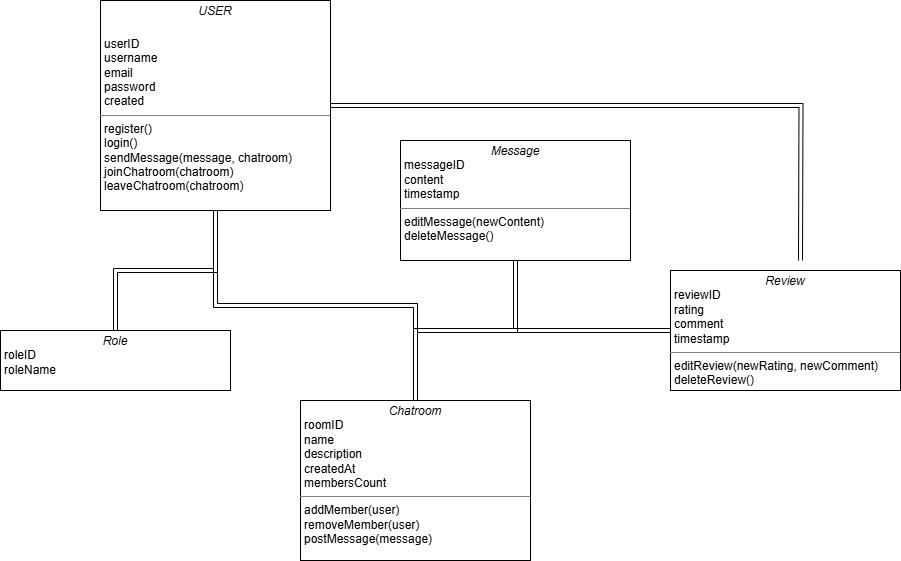

The diagram above was exported from draw.io. Its source (the exported page's mxGraphModel, read from the mxfile embedded in the PNG):
<mxGraphModel dx="1642" dy="1097" grid="1" gridSize="10" guides="1" tooltips="1" connect="1" arrows="1" fold="1" page="1" pageScale="1" pageWidth="850" pageHeight="1100" math="0" shadow="0">
  <root>
    <mxCell id="0" />
    <mxCell id="1" parent="0" />
    <mxCell id="RJ_AThzWOHziLqg0N0Y4-16" style="edgeStyle=orthogonalEdgeStyle;rounded=0;orthogonalLoop=1;jettySize=auto;html=1;shape=link;" edge="1" parent="1" source="RJ_AThzWOHziLqg0N0Y4-2" target="RJ_AThzWOHziLqg0N0Y4-4">
      <mxGeometry relative="1" as="geometry" />
    </mxCell>
    <mxCell id="RJ_AThzWOHziLqg0N0Y4-19" style="edgeStyle=orthogonalEdgeStyle;rounded=0;orthogonalLoop=1;jettySize=auto;html=1;shape=link;" edge="1" parent="1" source="RJ_AThzWOHziLqg0N0Y4-2">
      <mxGeometry relative="1" as="geometry">
        <mxPoint x="730" y="380" as="targetPoint" />
      </mxGeometry>
    </mxCell>
    <mxCell id="RJ_AThzWOHziLqg0N0Y4-2" value="&lt;p style=&quot;margin:0px;margin-top:4px;text-align:center;&quot;&gt;&lt;i&gt;USER&lt;/i&gt;&lt;/p&gt;&lt;p style=&quot;margin:0px;margin-top:4px;text-align:center;&quot;&gt;&lt;i&gt;&lt;br&gt;&lt;/i&gt;&lt;/p&gt;&lt;p style=&quot;margin:0px;margin-left:4px;&quot;&gt;userID&lt;br&gt;username&lt;/p&gt;&lt;p style=&quot;margin:0px;margin-left:4px;&quot;&gt;email&lt;/p&gt;&lt;p style=&quot;margin:0px;margin-left:4px;&quot;&gt;password&lt;/p&gt;&lt;p style=&quot;margin:0px;margin-left:4px;&quot;&gt;created&lt;/p&gt;&lt;hr size=&quot;1&quot; style=&quot;border-style:solid;&quot;&gt;&lt;p style=&quot;margin:0px;margin-left:4px;&quot;&gt;register()&lt;/p&gt;&lt;p style=&quot;margin:0px;margin-left:4px;&quot;&gt;login()&lt;/p&gt;&lt;p style=&quot;margin:0px;margin-left:4px;&quot;&gt;sendMessage(message, chatroom)&lt;br&gt;joinChatroom(chatroom)&lt;/p&gt;&lt;p style=&quot;margin:0px;margin-left:4px;&quot;&gt;leaveChatroom(chatroom)&lt;/p&gt;" style="verticalAlign=top;align=left;overflow=fill;html=1;whiteSpace=wrap;" vertex="1" parent="1">
      <mxGeometry x="30" y="120" width="230" height="210" as="geometry" />
    </mxCell>
    <mxCell id="RJ_AThzWOHziLqg0N0Y4-4" value="&lt;p style=&quot;margin:0px;margin-top:4px;text-align:center;&quot;&gt;&lt;i&gt;Chatroom&lt;/i&gt;&lt;/p&gt;&lt;p style=&quot;margin:0px;margin-left:4px;&quot;&gt;roomID&lt;/p&gt;&lt;p style=&quot;margin:0px;margin-left:4px;&quot;&gt;name&lt;/p&gt;&lt;p style=&quot;margin:0px;margin-left:4px;&quot;&gt;description&lt;/p&gt;&lt;p style=&quot;margin:0px;margin-left:4px;&quot;&gt;createdAt&lt;/p&gt;&lt;p style=&quot;margin:0px;margin-left:4px;&quot;&gt;membersCount&lt;/p&gt;&lt;hr size=&quot;1&quot; style=&quot;border-style:solid;&quot;&gt;&lt;p style=&quot;margin:0px;margin-left:4px;&quot;&gt;addMember(user)&lt;/p&gt;&lt;p style=&quot;margin:0px;margin-left:4px;&quot;&gt;removeMember(user)&lt;/p&gt;&lt;p style=&quot;margin:0px;margin-left:4px;&quot;&gt;postMessage(message)&lt;/p&gt;" style="verticalAlign=top;align=left;overflow=fill;html=1;whiteSpace=wrap;" vertex="1" parent="1">
      <mxGeometry x="230" y="520" width="230" height="160" as="geometry" />
    </mxCell>
    <mxCell id="RJ_AThzWOHziLqg0N0Y4-17" style="edgeStyle=orthogonalEdgeStyle;rounded=0;orthogonalLoop=1;jettySize=auto;html=1;entryX=0.5;entryY=0;entryDx=0;entryDy=0;shape=link;" edge="1" parent="1" source="RJ_AThzWOHziLqg0N0Y4-5" target="RJ_AThzWOHziLqg0N0Y4-4">
      <mxGeometry relative="1" as="geometry" />
    </mxCell>
    <mxCell id="RJ_AThzWOHziLqg0N0Y4-5" value="&lt;p style=&quot;margin:0px;margin-top:4px;text-align:center;&quot;&gt;&lt;i&gt;Message&lt;/i&gt;&lt;/p&gt;&lt;p style=&quot;margin:0px;margin-left:4px;&quot;&gt;messageID&lt;/p&gt;&lt;p style=&quot;margin:0px;margin-left:4px;&quot;&gt;content&lt;/p&gt;&lt;p style=&quot;margin:0px;margin-left:4px;&quot;&gt;timestamp&lt;/p&gt;&lt;hr size=&quot;1&quot; style=&quot;border-style:solid;&quot;&gt;&lt;p style=&quot;margin:0px;margin-left:4px;&quot;&gt;editMessage(newContent)&lt;/p&gt;&lt;p style=&quot;margin:0px;margin-left:4px;&quot;&gt;deleteMessage()&lt;/p&gt;" style="verticalAlign=top;align=left;overflow=fill;html=1;whiteSpace=wrap;" vertex="1" parent="1">
      <mxGeometry x="330" y="260" width="230" height="120" as="geometry" />
    </mxCell>
    <mxCell id="RJ_AThzWOHziLqg0N0Y4-18" style="edgeStyle=orthogonalEdgeStyle;rounded=0;orthogonalLoop=1;jettySize=auto;html=1;shape=link;" edge="1" parent="1" source="RJ_AThzWOHziLqg0N0Y4-6" target="RJ_AThzWOHziLqg0N0Y4-2">
      <mxGeometry relative="1" as="geometry" />
    </mxCell>
    <mxCell id="RJ_AThzWOHziLqg0N0Y4-6" value="&lt;p style=&quot;margin:0px;margin-top:4px;text-align:center;&quot;&gt;&lt;span style=&quot;background-color: initial; text-align: left;&quot;&gt;&lt;i&gt;Role&lt;/i&gt;&lt;/span&gt;&lt;/p&gt;&lt;p style=&quot;margin:0px;margin-left:4px;&quot;&gt;roleID&lt;/p&gt;&lt;p style=&quot;margin:0px;margin-left:4px;&quot;&gt;roleName&lt;/p&gt;&lt;p style=&quot;margin:0px;margin-left:4px;&quot;&gt;&lt;br&gt;&lt;/p&gt;" style="verticalAlign=top;align=left;overflow=fill;html=1;whiteSpace=wrap;" vertex="1" parent="1">
      <mxGeometry x="-70" y="450" width="230" height="60" as="geometry" />
    </mxCell>
    <mxCell id="RJ_AThzWOHziLqg0N0Y4-15" style="edgeStyle=orthogonalEdgeStyle;rounded=0;orthogonalLoop=1;jettySize=auto;html=1;shape=link;" edge="1" parent="1" source="RJ_AThzWOHziLqg0N0Y4-8" target="RJ_AThzWOHziLqg0N0Y4-4">
      <mxGeometry relative="1" as="geometry" />
    </mxCell>
    <mxCell id="RJ_AThzWOHziLqg0N0Y4-8" value="&lt;p style=&quot;margin:0px;margin-top:4px;text-align:center;&quot;&gt;&lt;i&gt;Review&lt;/i&gt;&lt;/p&gt;&lt;p style=&quot;margin:0px;margin-left:4px;&quot;&gt;reviewID&lt;/p&gt;&lt;p style=&quot;margin:0px;margin-left:4px;&quot;&gt;rating&lt;/p&gt;&lt;p style=&quot;margin:0px;margin-left:4px;&quot;&gt;comment&lt;/p&gt;&lt;p style=&quot;margin:0px;margin-left:4px;&quot;&gt;timestamp&lt;/p&gt;&lt;hr size=&quot;1&quot; style=&quot;border-style:solid;&quot;&gt;&lt;p style=&quot;margin:0px;margin-left:4px;&quot;&gt;editReview(newRating, newComment)&lt;/p&gt;&lt;p style=&quot;margin:0px;margin-left:4px;&quot;&gt;deleteReview()&lt;/p&gt;" style="verticalAlign=top;align=left;overflow=fill;html=1;whiteSpace=wrap;" vertex="1" parent="1">
      <mxGeometry x="600" y="390" width="230" height="120" as="geometry" />
    </mxCell>
  </root>
</mxGraphModel>